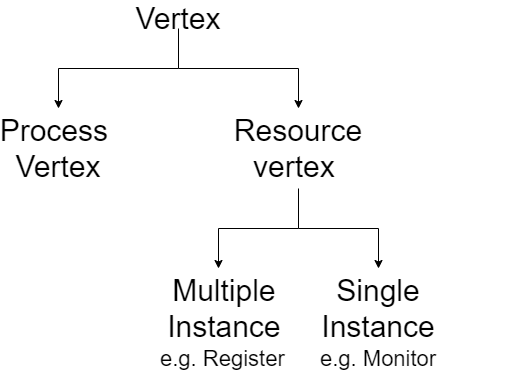

The diagram above was exported from draw.io. Its source (the exported page's mxGraphModel, read from the mxfile embedded in the PNG):
<mxGraphModel dx="782" dy="437" grid="1" gridSize="10" guides="1" tooltips="1" connect="1" arrows="1" fold="1" page="1" pageScale="1" pageWidth="827" pageHeight="1169" math="0" shadow="0">
  <root>
    <mxCell id="0" />
    <mxCell id="1" parent="0" />
    <mxCell id="-uziOnCTZX1g49vCod7i-1" value="&lt;font style=&quot;font-size: 30px&quot;&gt;Vertex&lt;/font&gt;" style="text;html=1;strokeColor=none;fillColor=none;align=center;verticalAlign=middle;whiteSpace=wrap;rounded=0;" vertex="1" parent="1">
      <mxGeometry x="300" y="180" width="40" height="20" as="geometry" />
    </mxCell>
    <mxCell id="-uziOnCTZX1g49vCod7i-2" value="" style="endArrow=classic;html=1;exitX=0.5;exitY=1;exitDx=0;exitDy=0;rounded=0;" edge="1" parent="1" source="-uziOnCTZX1g49vCod7i-1">
      <mxGeometry width="50" height="50" relative="1" as="geometry">
        <mxPoint x="380" y="260" as="sourcePoint" />
        <mxPoint x="200" y="280" as="targetPoint" />
        <Array as="points">
          <mxPoint x="320" y="240" />
          <mxPoint x="200" y="240" />
        </Array>
      </mxGeometry>
    </mxCell>
    <mxCell id="-uziOnCTZX1g49vCod7i-3" value="" style="endArrow=classic;html=1;rounded=0;" edge="1" parent="1">
      <mxGeometry width="50" height="50" relative="1" as="geometry">
        <mxPoint x="320" y="240" as="sourcePoint" />
        <mxPoint x="440" y="280" as="targetPoint" />
        <Array as="points">
          <mxPoint x="440" y="240" />
        </Array>
      </mxGeometry>
    </mxCell>
    <mxCell id="-uziOnCTZX1g49vCod7i-5" value="&lt;font style=&quot;font-size: 30px&quot;&gt;Process&amp;nbsp;&lt;br&gt;Vertex&lt;br&gt;&lt;/font&gt;" style="text;html=1;strokeColor=none;fillColor=none;align=center;verticalAlign=middle;whiteSpace=wrap;rounded=0;" vertex="1" parent="1">
      <mxGeometry x="180" y="310" width="40" height="20" as="geometry" />
    </mxCell>
    <mxCell id="-uziOnCTZX1g49vCod7i-7" value="&lt;font style=&quot;font-size: 30px&quot;&gt;Resource&lt;br&gt;vertex&amp;nbsp;&lt;/font&gt;" style="text;html=1;strokeColor=none;fillColor=none;align=center;verticalAlign=middle;whiteSpace=wrap;rounded=0;" vertex="1" parent="1">
      <mxGeometry x="420" y="310" width="40" height="20" as="geometry" />
    </mxCell>
    <mxCell id="-uziOnCTZX1g49vCod7i-8" value="" style="endArrow=classic;html=1;rounded=0;" edge="1" parent="1">
      <mxGeometry width="50" height="50" relative="1" as="geometry">
        <mxPoint x="440" y="360" as="sourcePoint" />
        <mxPoint x="360" y="440" as="targetPoint" />
        <Array as="points">
          <mxPoint x="440" y="400" />
          <mxPoint x="360" y="400" />
        </Array>
      </mxGeometry>
    </mxCell>
    <mxCell id="-uziOnCTZX1g49vCod7i-9" value="" style="endArrow=classic;html=1;rounded=0;" edge="1" parent="1">
      <mxGeometry width="50" height="50" relative="1" as="geometry">
        <mxPoint x="440" y="400" as="sourcePoint" />
        <mxPoint x="520" y="440" as="targetPoint" />
        <Array as="points">
          <mxPoint x="520" y="400" />
        </Array>
      </mxGeometry>
    </mxCell>
    <mxCell id="-uziOnCTZX1g49vCod7i-10" value="&lt;font style=&quot;font-size: 30px&quot;&gt;Multiple&amp;nbsp;&lt;br&gt;Instance&amp;nbsp;&lt;br&gt;&lt;/font&gt;" style="text;html=1;strokeColor=none;fillColor=none;align=center;verticalAlign=middle;whiteSpace=wrap;rounded=0;" vertex="1" parent="1">
      <mxGeometry x="350" y="470" width="40" height="20" as="geometry" />
    </mxCell>
    <mxCell id="-uziOnCTZX1g49vCod7i-11" value="&lt;font style=&quot;font-size: 30px&quot;&gt;Single Instance&lt;/font&gt;" style="text;html=1;strokeColor=none;fillColor=none;align=center;verticalAlign=middle;whiteSpace=wrap;rounded=0;" vertex="1" parent="1">
      <mxGeometry x="500" y="470" width="40" height="20" as="geometry" />
    </mxCell>
    <mxCell id="-uziOnCTZX1g49vCod7i-12" value="&lt;font style=&quot;font-size: 22px&quot;&gt;e.g. Register&amp;nbsp;&lt;/font&gt;" style="text;html=1;strokeColor=none;fillColor=none;align=left;verticalAlign=middle;whiteSpace=wrap;rounded=0;" vertex="1" parent="1">
      <mxGeometry x="300" y="520" width="190" height="20" as="geometry" />
    </mxCell>
    <mxCell id="-uziOnCTZX1g49vCod7i-13" value="&lt;font style=&quot;font-size: 22px&quot;&gt;e.g. Monitor&lt;/font&gt;" style="text;html=1;strokeColor=none;fillColor=none;align=left;verticalAlign=middle;whiteSpace=wrap;rounded=0;" vertex="1" parent="1">
      <mxGeometry x="460" y="520" width="190" height="20" as="geometry" />
    </mxCell>
  </root>
</mxGraphModel>